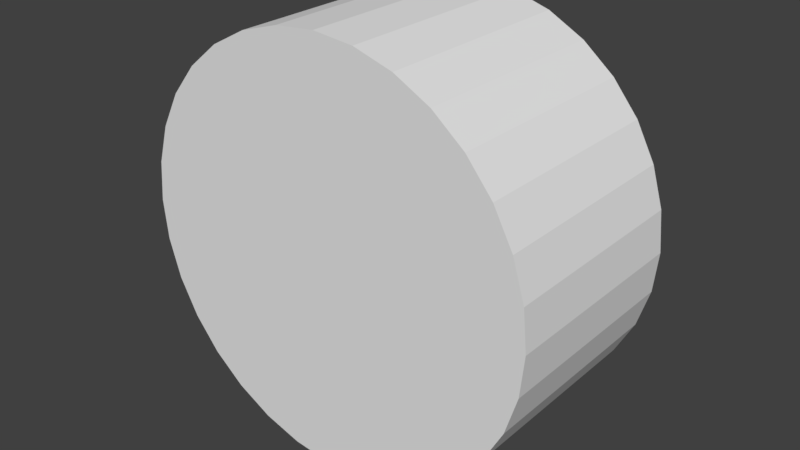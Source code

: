 # Source: clock_inside.blend  (saved by Blender 2.78.0; exported with 4.5.12 LTS)
import bpy
from mathutils import Matrix  # noqa: F401  (used for matrix-valued properties, if any)

bpy.ops.wm.read_factory_settings(use_empty=True)
scene = bpy.context.scene
scene.name = 'Scene'

# ---- collections
col_collection_1 = bpy.data.collections.new('Collection 1'); scene.collection.children.link(col_collection_1)

# ---- world
world_world = bpy.data.worlds.new('World'); scene.world = world_world
world_world.color = (0.05088, 0.05088, 0.05088)
world_world.use_sun_shadow = False
world_world.sun_shadow_jitter_overblur = 0.0
world_world.cycles.sampling_method = 'MANUAL'

# ---- meshes
me_cylinder = bpy.data.meshes.new('Cylinder')
me_cylinder.from_pydata([(-5.252e-08, 0.9717, -1.0), (-6.157e-08, 0.8387, 1.0), (0.1896, 0.953, -1.0), (0.1636, 0.8226, 1.0), (0.3719, 0.8977, -1.0), (0.321, 0.7749, 1.0), (0.5399, 0.808, -1.0), (0.466, 0.6974, 1.0), (0.6871, 0.6871, -1.0), (0.5931, 0.5931, 1.0), (0.808, 0.5399, -1.0), (0.6974, 0.466, 1.0), (0.8977, 0.3719, -1.0), (0.7749, 0.321, 1.0), (0.953, 0.1896, -1.0), (0.8226, 0.1636, 1.0), (0.9717, 3.89e-08, -1.0), (0.8387, 5.075e-08, 1.0), (0.953, -0.1896, -1.0), (0.8226, -0.1636, 1.0), (0.8977, -0.3719, -1.0), (0.7749, -0.321, 1.0), (0.808, -0.5399, -1.0), (0.6974, -0.466, 1.0), (0.6871, -0.6871, -1.0), (0.5931, -0.5931, 1.0), (0.5399, -0.808, -1.0), (0.466, -0.6974, 1.0), (0.3719, -0.8977, -1.0), (0.321, -0.7749, 1.0), (0.1896, -0.953, -1.0), (0.1636, -0.8226, 1.0), (-3.274e-07, -0.9717, -1.0), (-2.763e-07, -0.8387, 1.0), (-0.1896, -0.953, -1.0), (-0.1636, -0.8226, 1.0), (-0.3719, -0.8977, -1.0), (-0.321, -0.7749, 1.0), (-0.5399, -0.808, -1.0), (-0.466, -0.6974, 1.0), (-0.6871, -0.6871, -1.0), (-0.5931, -0.5931, 1.0), (-0.808, -0.5399, -1.0), (-0.6974, -0.466, 1.0), (-0.8977, -0.3719, -1.0), (-0.7749, -0.321, 1.0), (-0.953, -0.1896, -1.0), (-0.8226, -0.1636, 1.0), (-0.9717, 9.188e-07, -1.0), (-0.8387, 8.171e-07, 1.0), (-0.953, 0.1896, -1.0), (-0.8226, 0.1636, 1.0), (-0.8977, 0.3719, -1.0), (-0.7749, 0.321, 1.0), (-0.808, 0.5399, -1.0), (-0.6974, 0.466, 1.0), (-0.6871, 0.6871, -1.0), (-0.5931, 0.5931, 1.0), (-0.5399, 0.808, -1.0), (-0.466, 0.6974, 1.0), (-0.3719, 0.8977, -1.0), (-0.321, 0.7749, 1.0), (-0.1896, 0.953, -1.0), (-0.1636, 0.8226, 1.0), (0.0, 1.0, -0.9498), (0.0, 1.0, 0.9498), (0.1951, 0.9808, 0.9498), (0.1951, 0.9808, -0.9498), (0.3827, 0.9239, 0.9498), (0.3827, 0.9239, -0.9498), (0.5556, 0.8315, 0.9498), (0.5556, 0.8315, -0.9498), (0.7071, 0.7071, 0.9498), (0.7071, 0.7071, -0.9498), (0.8315, 0.5556, 0.9498), (0.8315, 0.5556, -0.9498), (0.9239, 0.3827, 0.9498), (0.9239, 0.3827, -0.9498), (0.9808, 0.1951, 0.9498), (0.9808, 0.1951, -0.9498), (1.0, 8.897e-08, 0.9498), (1.0, 6.203e-08, -0.9498), (0.9808, -0.1951, 0.9498), (0.9808, -0.1951, -0.9498), (0.9239, -0.3827, 0.9498), (0.9239, -0.3827, -0.9498), (0.8315, -0.5556, 0.9498), (0.8315, -0.5556, -0.9498), (0.7071, -0.7071, 0.9498), (0.7071, -0.7071, -0.9498), (0.5556, -0.8315, 0.9498), (0.5556, -0.8315, -0.9498), (0.3827, -0.9239, 0.9498), (0.3827, -0.9239, -0.9498), (0.1951, -0.9808, 0.9498), (0.1951, -0.9808, -0.9498), (-3.258e-07, -1.0, 0.9498), (-3.258e-07, -1.0, -0.9498), (-0.1951, -0.9808, 0.9498), (-0.1951, -0.9808, -0.9498), (-0.3827, -0.9239, 0.9498), (-0.3827, -0.9239, -0.9498), (-0.5556, -0.8315, 0.9498), (-0.5556, -0.8315, -0.9498), (-0.7071, -0.7071, 0.9498), (-0.7071, -0.7071, -0.9498), (-0.8315, -0.5556, 0.9498), (-0.8315, -0.5556, -0.9498), (-0.9239, -0.3827, 0.9498), (-0.9239, -0.3827, -0.9498), (-0.9808, -0.1951, 0.9498), (-0.9808, -0.1951, -0.9498), (-1.0, 9.791e-07, 0.9498), (-1.0, 9.521e-07, -0.9498), (-0.9808, 0.1951, 0.9498), (-0.9808, 0.1951, -0.9498), (-0.9239, 0.3827, 0.9498), (-0.9239, 0.3827, -0.9498), (-0.8315, 0.5556, 0.9498), (-0.8315, 0.5556, -0.9498), (-0.7071, 0.7071, 0.9498), (-0.7071, 0.7071, -0.9498), (-0.5556, 0.8315, 0.9498), (-0.5556, 0.8315, -0.9498), (-0.3827, 0.9239, 0.9498), (-0.3827, 0.9239, -0.9498), (-0.1951, 0.9808, 0.9498), (-0.1951, 0.9808, -0.9498), (0.1951, 0.9808, 1.0), (0.0, 1.0, 1.0), (0.3827, 0.9239, 1.0), (0.5556, 0.8315, 1.0), (0.7071, 0.7071, 1.0), (0.8315, 0.5556, 1.0), (0.9239, 0.3827, 1.0), (0.9808, 0.1951, 1.0), (1.0, 7.55e-08, 1.0), (0.9808, -0.1951, 1.0), (0.9239, -0.3827, 1.0), (0.8315, -0.5556, 1.0), (0.7071, -0.7071, 1.0), (0.5556, -0.8315, 1.0), (0.3827, -0.9239, 1.0), (0.1951, -0.9808, 1.0), (-3.258e-07, -1.0, 1.0), (-0.1951, -0.9808, 1.0), (-0.3827, -0.9239, 1.0), (-0.5556, -0.8315, 1.0), (-0.7071, -0.7071, 1.0), (-0.8315, -0.5556, 1.0), (-0.9239, -0.3827, 1.0), (-0.9808, -0.1951, 1.0), (-1.0, 9.656e-07, 1.0), (-0.9808, 0.1951, 1.0), (-0.9239, 0.3827, 1.0), (-0.8315, 0.5556, 1.0), (-0.7071, 0.7071, 1.0), (-0.5556, 0.8315, 1.0), (-0.3827, 0.9239, 1.0), (-0.1951, 0.9808, 1.0), (0.0, 1.0, -1.0), (0.1951, 0.9808, -1.0), (0.3827, 0.9239, -1.0), (0.5556, 0.8315, -1.0), (0.7071, 0.7071, -1.0), (0.8315, 0.5556, -1.0), (0.9239, 0.3827, -1.0), (0.9808, 0.1951, -1.0), (1.0, 7.55e-08, -1.0), (0.9808, -0.1951, -1.0), (0.9239, -0.3827, -1.0), (0.8315, -0.5556, -1.0), (0.7071, -0.7071, -1.0), (0.5556, -0.8315, -1.0), (0.3827, -0.9239, -1.0), (0.1951, -0.9808, -1.0), (-3.258e-07, -1.0, -1.0), (-0.1951, -0.9808, -1.0), (-0.3827, -0.9239, -1.0), (-0.5556, -0.8315, -1.0), (-0.7071, -0.7071, -1.0), (-0.8315, -0.5556, -1.0), (-0.9239, -0.3827, -1.0), (-0.9808, -0.1951, -1.0), (-1.0, 9.656e-07, -1.0), (-0.9808, 0.1951, -1.0), (-0.9239, 0.3827, -1.0), (-0.8315, 0.5556, -1.0), (-0.7071, 0.7071, -1.0), (-0.5556, 0.8315, -1.0), (-0.3827, 0.9239, -1.0), (-0.1951, 0.9808, -1.0)], [], [(65, 66, 128, 129), (66, 68, 130, 128), (68, 70, 131, 130), (70, 72, 132, 131), (72, 74, 133, 132), (74, 76, 134, 133), (76, 78, 135, 134), (78, 80, 136, 135), (80, 82, 137, 136), (82, 84, 138, 137), (84, 86, 139, 138), (86, 88, 140, 139), (88, 90, 141, 140), (90, 92, 142, 141), (92, 94, 143, 142), (94, 96, 144, 143), (96, 98, 145, 144), (98, 100, 146, 145), (100, 102, 147, 146), (102, 104, 148, 147), (104, 106, 149, 148), (106, 108, 150, 149), (108, 110, 151, 150), (110, 112, 152, 151), (112, 114, 153, 152), (114, 116, 154, 153), (116, 118, 155, 154), (118, 120, 156, 155), (120, 122, 157, 156), (122, 124, 158, 157), (3, 5, 7, 9, 11, 13, 15, 17, 19, 21, 23, 25, 27, 29, 31, 33, 35, 37, 39, 41, 43, 45, 47, 49, 51, 53, 55, 57, 59, 61, 63, 1), (124, 126, 159, 158), (126, 65, 129, 159), (0, 62, 60, 58, 56, 54, 52, 50, 48, 46, 44, 42, 40, 38, 36, 34, 32, 30, 28, 26, 24, 22, 20, 18, 16, 14, 12, 10, 8, 6, 4, 2), (191, 160, 64, 127), (127, 64, 65, 126), (190, 191, 127, 125), (125, 127, 126, 124), (189, 190, 125, 123), (123, 125, 124, 122), (188, 189, 123, 121), (121, 123, 122, 120), (187, 188, 121, 119), (119, 121, 120, 118), (186, 187, 119, 117), (117, 119, 118, 116), (185, 186, 117, 115), (115, 117, 116, 114), (184, 185, 115, 113), (113, 115, 114, 112), (183, 184, 113, 111), (111, 113, 112, 110), (182, 183, 111, 109), (109, 111, 110, 108), (181, 182, 109, 107), (107, 109, 108, 106), (180, 181, 107, 105), (105, 107, 106, 104), (179, 180, 105, 103), (103, 105, 104, 102), (178, 179, 103, 101), (101, 103, 102, 100), (177, 178, 101, 99), (99, 101, 100, 98), (176, 177, 99, 97), (97, 99, 98, 96), (175, 176, 97, 95), (95, 97, 96, 94), (174, 175, 95, 93), (93, 95, 94, 92), (173, 174, 93, 91), (91, 93, 92, 90), (172, 173, 91, 89), (89, 91, 90, 88), (171, 172, 89, 87), (87, 89, 88, 86), (170, 171, 87, 85), (85, 87, 86, 84), (169, 170, 85, 83), (83, 85, 84, 82), (168, 169, 83, 81), (81, 83, 82, 80), (167, 168, 81, 79), (79, 81, 80, 78), (166, 167, 79, 77), (77, 79, 78, 76), (165, 166, 77, 75), (75, 77, 76, 74), (164, 165, 75, 73), (73, 75, 74, 72), (163, 164, 73, 71), (71, 73, 72, 70), (162, 163, 71, 69), (69, 71, 70, 68), (161, 162, 69, 67), (67, 69, 68, 66), (160, 161, 67, 64), (64, 67, 66, 65), (3, 1, 129, 128), (5, 3, 128, 130), (7, 5, 130, 131), (9, 7, 131, 132), (11, 9, 132, 133), (13, 11, 133, 134), (15, 13, 134, 135), (17, 15, 135, 136), (19, 17, 136, 137), (21, 19, 137, 138), (23, 21, 138, 139), (25, 23, 139, 140), (27, 25, 140, 141), (29, 27, 141, 142), (31, 29, 142, 143), (33, 31, 143, 144), (35, 33, 144, 145), (37, 35, 145, 146), (39, 37, 146, 147), (41, 39, 147, 148), (43, 41, 148, 149), (45, 43, 149, 150), (47, 45, 150, 151), (49, 47, 151, 152), (51, 49, 152, 153), (53, 51, 153, 154), (55, 53, 154, 155), (57, 55, 155, 156), (59, 57, 156, 157), (61, 59, 157, 158), (63, 61, 158, 159), (1, 63, 159, 129), (0, 2, 161, 160), (2, 4, 162, 161), (4, 6, 163, 162), (6, 8, 164, 163), (8, 10, 165, 164), (10, 12, 166, 165), (12, 14, 167, 166), (14, 16, 168, 167), (16, 18, 169, 168), (18, 20, 170, 169), (20, 22, 171, 170), (22, 24, 172, 171), (24, 26, 173, 172), (26, 28, 174, 173), (28, 30, 175, 174), (30, 32, 176, 175), (32, 34, 177, 176), (34, 36, 178, 177), (36, 38, 179, 178), (38, 40, 180, 179), (40, 42, 181, 180), (42, 44, 182, 181), (44, 46, 183, 182), (46, 48, 184, 183), (48, 50, 185, 184), (50, 52, 186, 185), (52, 54, 187, 186), (54, 56, 188, 187), (56, 58, 189, 188), (58, 60, 190, 189), (60, 62, 191, 190), (62, 0, 160, 191), (90, 91, 173, 179, 103, 102, 147, 141)])
me_cylinder.use_remesh_preserve_volume = False
me_cylinder.use_remesh_preserve_attributes = False
me_cylinder.use_mirror_vertex_groups = False
me_cylinder.update()

# ---- objects
ob_cylinder = bpy.data.objects.new('Cylinder', me_cylinder)

# ---- transforms, parenting, visibility, modifiers, constraints
ob_cylinder.location = (0.0, 0.0, 0.0)
ob_cylinder.rotation_euler = (1.571, 0.0, 0.0)
ob_cylinder.scale = (1.0, 1.0, 0.5)
ob_cylinder.lineart.crease_threshold = 0.0

# ---- collection membership
col_collection_1.objects.link(ob_cylinder)

# ---- scene / render settings (as saved in the file)
scene.frame_start = 1; scene.frame_end = 250; scene.frame_set(1)
scene.render.engine = 'BLENDER_EEVEE_NEXT'
scene.render.resolution_percentage = 50
scene.render.dither_intensity = 0.0
scene.cycles.use_denoising = False
scene.cycles.samples = 128
scene.cycles.sampling_pattern = 'TABULATED_SOBOL'
scene.cycles.light_sampling_threshold = 0.0
scene.cycles.use_adaptive_sampling = False
scene.cycles.use_light_tree = False
scene.cycles.blur_glossy = 0.0
scene.cycles.sample_clamp_indirect = 0.0
scene.view_settings.view_transform = 'Standard'
bpy.context.view_layer.update()

# ---- added for rendering (the .blend has no active camera and no usable light): camera, sun
cam_auto = bpy.data.cameras.new('AutoCamera')
cam_auto.lens = 50.0
cam_auto.sensor_width = 36.0
cam_auto.clip_end = 1000.0
ob_auto_camera = bpy.data.objects.new('AutoCamera', cam_auto)
scene.collection.objects.link(ob_auto_camera)
ob_auto_camera.location = (2.77567, -3.33081, 2.22054)
ob_auto_camera.rotation_euler = (1.09748, -7.21219e-08, 0.694738)
scene.camera = ob_auto_camera
light_auto_sun = bpy.data.lights.new('AutoSun', 'SUN')
light_auto_sun.energy = 3.0
light_auto_sun.angle = 0.0523599
ob_auto_sun = bpy.data.objects.new('AutoSun', light_auto_sun)
scene.collection.objects.link(ob_auto_sun)
ob_auto_sun.rotation_euler = (0.872665, 0.174533, 0.523599)
bpy.context.view_layer.update()
